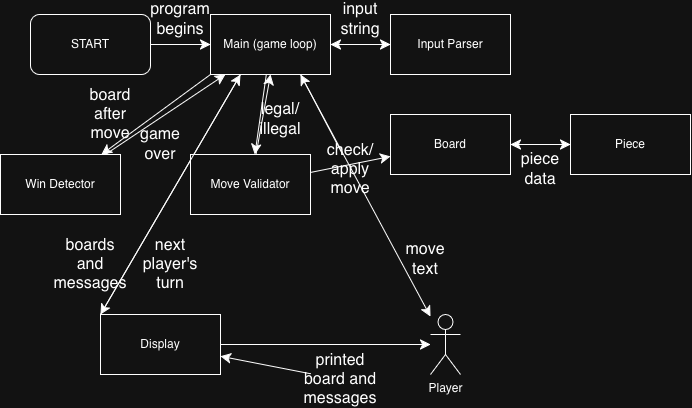

The diagram above was exported from draw.io. Its source (the exported page's mxGraphModel, read from the mxfile embedded in the PNG):
<mxGraphModel dx="722" dy="491" grid="1" gridSize="10" guides="1" tooltips="1" connect="1" arrows="1" fold="1" page="1" pageScale="1" pageWidth="850" pageHeight="1100" math="0" shadow="0">
  <root>
    <mxCell id="0" />
    <mxCell id="1" parent="0" />
    <mxCell id="o0KIWL6aO9A8tJuO6Uw4-6" edge="1" parent="1" source="o0KIWL6aO9A8tJuO6Uw4-1" style="edgeStyle=none;curved=1;rounded=0;curveGeometry=1;orthogonalLoop=1;jettySize=auto;html=1;fontSize=12;defaultLabelBackgroundColor=page;startSize=8;endSize=8;" target="o0KIWL6aO9A8tJuO6Uw4-3" value="">
      <mxGeometry relative="1" as="geometry" />
    </mxCell>
    <mxCell id="o0KIWL6aO9A8tJuO6Uw4-1" parent="1" style="rounded=1;whiteSpace=wrap;html=1;roundedPerimeter=1;" value="START" vertex="1">
      <mxGeometry height="60" width="120" x="60" y="70" as="geometry" />
    </mxCell>
    <mxCell id="o0KIWL6aO9A8tJuO6Uw4-34" edge="1" parent="1" source="o0KIWL6aO9A8tJuO6Uw4-2" style="edgeStyle=none;curved=1;rounded=0;curveGeometry=1;orthogonalLoop=1;jettySize=auto;html=1;entryX=1;entryY=0.5;entryDx=0;entryDy=0;fontSize=12;defaultLabelBackgroundColor=page;startSize=8;endSize=8;" target="o0KIWL6aO9A8tJuO6Uw4-3">
      <mxGeometry relative="1" as="geometry" />
    </mxCell>
    <mxCell id="o0KIWL6aO9A8tJuO6Uw4-2" parent="1" style="rounded=0;whiteSpace=wrap;html=1;" value="Input Parser" vertex="1">
      <mxGeometry height="60" width="120" x="420" y="70" as="geometry" />
    </mxCell>
    <mxCell id="o0KIWL6aO9A8tJuO6Uw4-7" edge="1" parent="1" source="o0KIWL6aO9A8tJuO6Uw4-3" style="edgeStyle=none;curved=1;rounded=0;curveGeometry=1;orthogonalLoop=1;jettySize=auto;html=1;fontSize=12;defaultLabelBackgroundColor=page;startSize=8;endSize=8;" target="o0KIWL6aO9A8tJuO6Uw4-2" value="">
      <mxGeometry relative="1" as="geometry" />
    </mxCell>
    <mxCell id="o0KIWL6aO9A8tJuO6Uw4-8" edge="1" parent="1" source="o0KIWL6aO9A8tJuO6Uw4-3" style="edgeStyle=none;curved=1;rounded=0;curveGeometry=1;orthogonalLoop=1;jettySize=auto;html=1;fontSize=12;defaultLabelBackgroundColor=page;startSize=8;endSize=8;" target="o0KIWL6aO9A8tJuO6Uw4-4" value="">
      <mxGeometry relative="1" as="geometry" />
    </mxCell>
    <mxCell id="o0KIWL6aO9A8tJuO6Uw4-36" edge="1" parent="1" source="o0KIWL6aO9A8tJuO6Uw4-3" style="edgeStyle=none;curved=1;rounded=0;curveGeometry=1;orthogonalLoop=1;jettySize=auto;html=1;exitX=0.75;exitY=1;exitDx=0;exitDy=0;fontSize=12;defaultLabelBackgroundColor=page;startSize=8;endSize=8;" target="o0KIWL6aO9A8tJuO6Uw4-5">
      <mxGeometry relative="1" as="geometry" />
    </mxCell>
    <mxCell id="o0KIWL6aO9A8tJuO6Uw4-43" edge="1" parent="1" source="o0KIWL6aO9A8tJuO6Uw4-3" style="edgeStyle=none;curved=1;rounded=0;curveGeometry=1;orthogonalLoop=1;jettySize=auto;html=1;exitX=0;exitY=1;exitDx=0;exitDy=0;fontSize=12;defaultLabelBackgroundColor=page;startSize=8;endSize=8;" target="o0KIWL6aO9A8tJuO6Uw4-14">
      <mxGeometry relative="1" as="geometry" />
    </mxCell>
    <mxCell id="o0KIWL6aO9A8tJuO6Uw4-45" edge="1" parent="1" source="o0KIWL6aO9A8tJuO6Uw4-3" style="edgeStyle=none;curved=1;rounded=0;curveGeometry=1;orthogonalLoop=1;jettySize=auto;html=1;exitX=0.25;exitY=1;exitDx=0;exitDy=0;entryX=0;entryY=0;entryDx=0;entryDy=0;fontSize=12;defaultLabelBackgroundColor=page;startSize=8;endSize=8;" target="o0KIWL6aO9A8tJuO6Uw4-16">
      <mxGeometry relative="1" as="geometry" />
    </mxCell>
    <mxCell id="o0KIWL6aO9A8tJuO6Uw4-3" parent="1" style="rounded=0;whiteSpace=wrap;html=1;" value="Main (game loop)" vertex="1">
      <mxGeometry height="60" width="120" x="240" y="70" as="geometry" />
    </mxCell>
    <mxCell id="o0KIWL6aO9A8tJuO6Uw4-13" edge="1" parent="1" source="o0KIWL6aO9A8tJuO6Uw4-4" style="edgeStyle=none;curved=1;rounded=0;curveGeometry=1;orthogonalLoop=1;jettySize=auto;html=1;fontSize=12;defaultLabelBackgroundColor=page;startSize=8;endSize=8;" target="o0KIWL6aO9A8tJuO6Uw4-9" value="">
      <mxGeometry relative="1" as="geometry" />
    </mxCell>
    <mxCell id="o0KIWL6aO9A8tJuO6Uw4-42" edge="1" parent="1" source="o0KIWL6aO9A8tJuO6Uw4-4" style="edgeStyle=none;curved=1;rounded=0;curveGeometry=1;orthogonalLoop=1;jettySize=auto;html=1;entryX=0.5;entryY=1;entryDx=0;entryDy=0;fontSize=12;defaultLabelBackgroundColor=page;startSize=8;endSize=8;" target="o0KIWL6aO9A8tJuO6Uw4-3">
      <mxGeometry relative="1" as="geometry" />
    </mxCell>
    <mxCell id="o0KIWL6aO9A8tJuO6Uw4-4" parent="1" style="rounded=0;whiteSpace=wrap;html=1;" value="Move Validator" vertex="1">
      <mxGeometry height="60" width="120" x="220" y="210" as="geometry" />
    </mxCell>
    <mxCell id="o0KIWL6aO9A8tJuO6Uw4-33" edge="1" parent="1" source="o0KIWL6aO9A8tJuO6Uw4-24" style="edgeStyle=none;curved=1;rounded=0;curveGeometry=1;orthogonalLoop=1;jettySize=auto;html=1;entryX=0.75;entryY=1;entryDx=0;entryDy=0;fontSize=12;defaultLabelBackgroundColor=page;startSize=8;endSize=8;" target="o0KIWL6aO9A8tJuO6Uw4-3">
      <mxGeometry relative="1" as="geometry" />
    </mxCell>
    <mxCell id="o0KIWL6aO9A8tJuO6Uw4-5" parent="1" style="shape=umlActor;verticalLabelPosition=bottom;verticalAlign=top;html=1;outlineConnect=0;labelPerimeter=1;" value="Player" vertex="1">
      <mxGeometry height="60" width="30" x="460" y="370" as="geometry" />
    </mxCell>
    <mxCell id="o0KIWL6aO9A8tJuO6Uw4-12" edge="1" parent="1" source="o0KIWL6aO9A8tJuO6Uw4-9" style="edgeStyle=none;curved=1;rounded=0;curveGeometry=1;orthogonalLoop=1;jettySize=auto;html=1;fontSize=12;defaultLabelBackgroundColor=page;startSize=8;endSize=8;" target="o0KIWL6aO9A8tJuO6Uw4-11" value="">
      <mxGeometry relative="1" as="geometry" />
    </mxCell>
    <mxCell id="o0KIWL6aO9A8tJuO6Uw4-9" parent="1" style="rounded=0;whiteSpace=wrap;html=1;" value="Board" vertex="1">
      <mxGeometry height="60" width="120" x="420" y="170" as="geometry" />
    </mxCell>
    <mxCell id="o0KIWL6aO9A8tJuO6Uw4-41" edge="1" parent="1" source="o0KIWL6aO9A8tJuO6Uw4-11" style="edgeStyle=none;curved=1;rounded=0;curveGeometry=1;orthogonalLoop=1;jettySize=auto;html=1;entryX=1;entryY=0.5;entryDx=0;entryDy=0;fontSize=12;defaultLabelBackgroundColor=page;startSize=8;endSize=8;" target="o0KIWL6aO9A8tJuO6Uw4-9">
      <mxGeometry relative="1" as="geometry" />
    </mxCell>
    <mxCell id="o0KIWL6aO9A8tJuO6Uw4-11" parent="1" style="rounded=0;whiteSpace=wrap;html=1;" value="Piece" vertex="1">
      <mxGeometry height="60" width="120" x="600" y="170" as="geometry" />
    </mxCell>
    <mxCell id="o0KIWL6aO9A8tJuO6Uw4-38" edge="1" parent="1" source="o0KIWL6aO9A8tJuO6Uw4-14" style="edgeStyle=none;curved=1;rounded=0;curveGeometry=1;orthogonalLoop=1;jettySize=auto;html=1;fontSize=12;defaultLabelBackgroundColor=page;startSize=8;endSize=8;" target="o0KIWL6aO9A8tJuO6Uw4-3">
      <mxGeometry relative="1" as="geometry" />
    </mxCell>
    <mxCell id="o0KIWL6aO9A8tJuO6Uw4-14" parent="1" style="rounded=0;whiteSpace=wrap;html=1;" value="Win Detector" vertex="1">
      <mxGeometry height="60" width="120" x="30" y="210" as="geometry" />
    </mxCell>
    <mxCell id="o0KIWL6aO9A8tJuO6Uw4-19" edge="1" parent="1" source="o0KIWL6aO9A8tJuO6Uw4-16" style="edgeStyle=none;curved=1;rounded=0;curveGeometry=1;orthogonalLoop=1;jettySize=auto;html=1;fontSize=12;defaultLabelBackgroundColor=page;startSize=8;endSize=8;" target="o0KIWL6aO9A8tJuO6Uw4-5" value="">
      <mxGeometry relative="1" as="geometry" />
    </mxCell>
    <mxCell id="o0KIWL6aO9A8tJuO6Uw4-46" edge="1" parent="1" source="o0KIWL6aO9A8tJuO6Uw4-16" style="edgeStyle=none;curved=1;rounded=0;curveGeometry=1;orthogonalLoop=1;jettySize=auto;html=1;exitX=0;exitY=0;exitDx=0;exitDy=0;entryX=0.25;entryY=1;entryDx=0;entryDy=0;fontSize=12;defaultLabelBackgroundColor=page;startSize=8;endSize=8;" target="o0KIWL6aO9A8tJuO6Uw4-3">
      <mxGeometry relative="1" as="geometry" />
    </mxCell>
    <mxCell id="o0KIWL6aO9A8tJuO6Uw4-16" parent="1" style="rounded=0;whiteSpace=wrap;html=1;" value="Display" vertex="1">
      <mxGeometry height="60" width="120" x="130" y="370" as="geometry" />
    </mxCell>
    <mxCell id="o0KIWL6aO9A8tJuO6Uw4-21" parent="1" style="text;html=1;whiteSpace=wrap;strokeColor=none;fillColor=none;align=center;verticalAlign=middle;rounded=0;fontSize=16;" value="program begins" vertex="1">
      <mxGeometry height="30" width="60" x="180" y="60" as="geometry" />
    </mxCell>
    <mxCell id="o0KIWL6aO9A8tJuO6Uw4-22" parent="1" style="text;html=1;whiteSpace=wrap;strokeColor=none;fillColor=none;align=center;verticalAlign=middle;rounded=0;fontSize=16;" value="input string" vertex="1">
      <mxGeometry height="30" width="60" x="360" y="60" as="geometry" />
    </mxCell>
    <mxCell id="o0KIWL6aO9A8tJuO6Uw4-23" parent="1" style="text;html=1;whiteSpace=wrap;strokeColor=none;fillColor=none;align=center;verticalAlign=middle;rounded=0;fontSize=16;" value="legal/illegal" vertex="1">
      <mxGeometry height="30" width="60" x="280" y="160" as="geometry" />
    </mxCell>
    <mxCell id="o0KIWL6aO9A8tJuO6Uw4-25" parent="1" style="text;html=1;whiteSpace=wrap;strokeColor=none;fillColor=none;align=center;verticalAlign=middle;rounded=0;fontSize=16;" value="piece data" vertex="1">
      <mxGeometry height="30" width="60" x="540" y="210" as="geometry" />
    </mxCell>
    <mxCell id="o0KIWL6aO9A8tJuO6Uw4-48" edge="1" parent="1" source="o0KIWL6aO9A8tJuO6Uw4-27" style="edgeStyle=none;curved=1;rounded=0;curveGeometry=1;orthogonalLoop=1;jettySize=auto;html=1;fontSize=12;defaultLabelBackgroundColor=page;startSize=8;endSize=8;" target="o0KIWL6aO9A8tJuO6Uw4-16" value="">
      <mxGeometry relative="1" as="geometry" />
    </mxCell>
    <mxCell id="o0KIWL6aO9A8tJuO6Uw4-27" parent="1" style="text;html=1;whiteSpace=wrap;strokeColor=none;fillColor=none;align=center;verticalAlign=middle;rounded=0;fontSize=16;" value="printed board and messages" vertex="1">
      <mxGeometry height="30" width="60" x="340" y="420" as="geometry" />
    </mxCell>
    <mxCell id="o0KIWL6aO9A8tJuO6Uw4-28" edge="1" parent="1" source="o0KIWL6aO9A8tJuO6Uw4-27" style="edgeStyle=orthogonalEdgeStyle;curved=1;rounded=0;curveGeometry=1;orthogonalLoop=1;jettySize=auto;html=1;innerLoopWaypoints=1;exitX=0.5;exitY=1;exitDx=0;exitDy=0;fontSize=12;defaultLabelBackgroundColor=page;startSize=8;endSize=8;" target="o0KIWL6aO9A8tJuO6Uw4-27">
      <mxGeometry relative="1" as="geometry" />
    </mxCell>
    <mxCell id="o0KIWL6aO9A8tJuO6Uw4-37" parent="1" style="text;html=1;whiteSpace=wrap;strokeColor=none;fillColor=none;align=center;verticalAlign=middle;rounded=0;fontSize=16;" value="move text" vertex="1">
      <mxGeometry height="30" width="60" x="425" y="300" as="geometry" />
    </mxCell>
    <mxCell id="o0KIWL6aO9A8tJuO6Uw4-24" parent="1" style="text;html=1;whiteSpace=wrap;strokeColor=none;fillColor=none;align=center;verticalAlign=middle;rounded=0;fontSize=16;" value="check/apply move" vertex="1">
      <mxGeometry height="30" width="60" x="350" y="210" as="geometry" />
    </mxCell>
    <mxCell id="o0KIWL6aO9A8tJuO6Uw4-44" parent="1" style="text;html=1;whiteSpace=wrap;strokeColor=none;fillColor=none;align=center;verticalAlign=middle;rounded=0;fontSize=16;" value="game over" vertex="1">
      <mxGeometry height="30" width="60" x="160" y="185" as="geometry" />
    </mxCell>
    <mxCell id="o0KIWL6aO9A8tJuO6Uw4-47" parent="1" style="text;html=1;whiteSpace=wrap;strokeColor=none;fillColor=none;align=center;verticalAlign=middle;rounded=0;fontSize=16;" value="&lt;div&gt;next player's turn&lt;/div&gt;" vertex="1">
      <mxGeometry height="30" width="60" x="170" y="305" as="geometry" />
    </mxCell>
    <mxCell id="o0KIWL6aO9A8tJuO6Uw4-49" parent="1" style="text;html=1;whiteSpace=wrap;strokeColor=none;fillColor=none;align=center;verticalAlign=middle;rounded=0;fontSize=16;" value="boards and messages" vertex="1">
      <mxGeometry height="30" width="60" x="90" y="305" as="geometry" />
    </mxCell>
    <mxCell id="o0KIWL6aO9A8tJuO6Uw4-51" parent="1" style="text;html=1;whiteSpace=wrap;strokeColor=none;fillColor=none;align=center;verticalAlign=middle;rounded=0;fontSize=16;" value="board after move" vertex="1">
      <mxGeometry height="30" width="60" x="110" y="155" as="geometry" />
    </mxCell>
  </root>
</mxGraphModel>